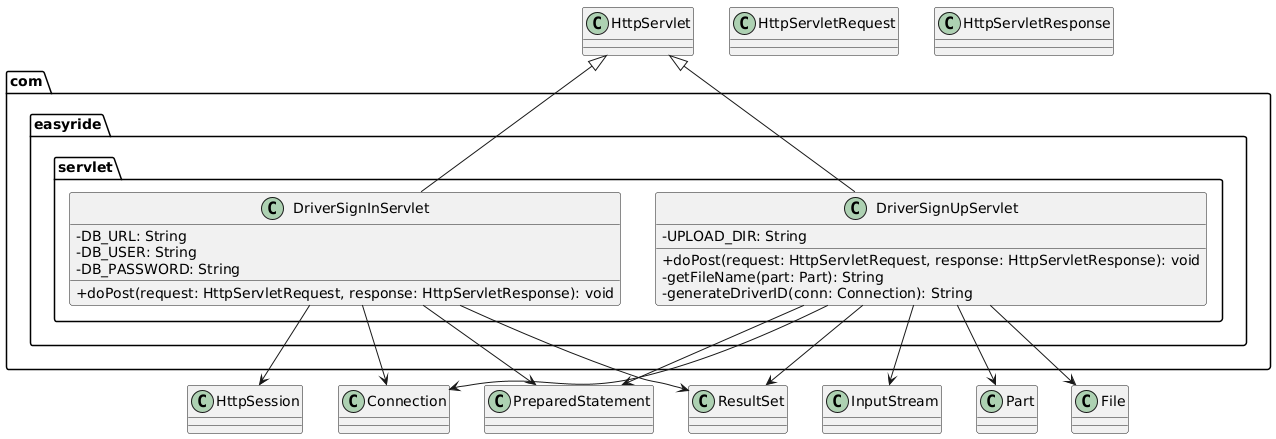

The diagram above was rendered by PlantUML. Its source (embedded in the PNG):
@startuml
skinparam classAttributeIconSize 0

package com.easyride.servlet {

    class DriverSignInServlet {
        +doPost(request: HttpServletRequest, response: HttpServletResponse): void
        -DB_URL: String
        -DB_USER: String
        -DB_PASSWORD: String
    }

    class DriverSignUpServlet {
        +doPost(request: HttpServletRequest, response: HttpServletResponse): void
        -UPLOAD_DIR: String
        -getFileName(part: Part): String
        -generateDriverID(conn: Connection): String
    }
}

class HttpServlet
class HttpServletRequest
class HttpServletResponse
class HttpSession
class Connection
class PreparedStatement
class ResultSet
class Part
class File
class InputStream

HttpServlet <|-- DriverSignInServlet
HttpServlet <|-- DriverSignUpServlet

DriverSignInServlet --> Connection
DriverSignInServlet --> PreparedStatement
DriverSignInServlet --> ResultSet
DriverSignInServlet --> HttpSession

DriverSignUpServlet --> Connection
DriverSignUpServlet --> PreparedStatement
DriverSignUpServlet --> ResultSet
DriverSignUpServlet --> Part
DriverSignUpServlet --> File
DriverSignUpServlet --> InputStream
@enduml